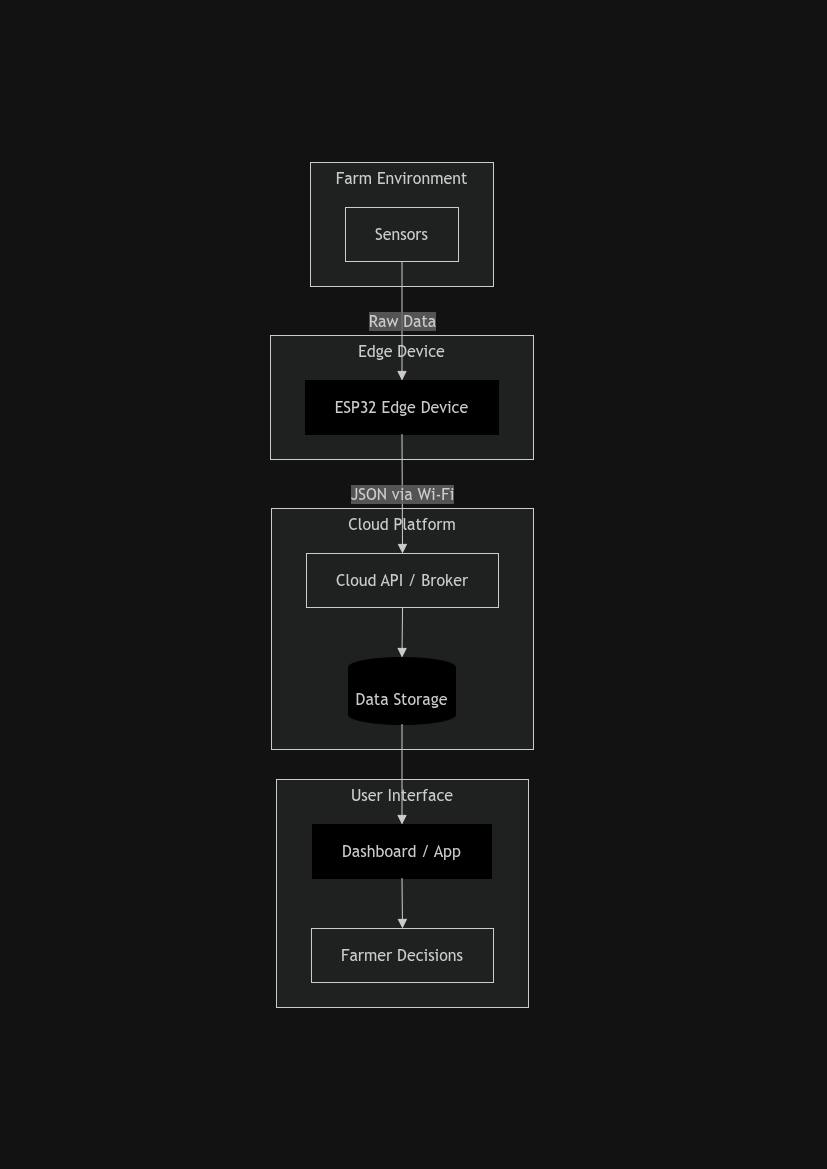

The diagram above was exported from draw.io. Its source (the exported page's mxGraphModel, read from the mxfile embedded in the PNG):
<mxGraphModel dx="1348" dy="759" grid="1" gridSize="10" guides="1" tooltips="1" connect="1" arrows="1" fold="1" page="1" pageScale="1" pageWidth="827" pageHeight="1169" math="0" shadow="0">
  <root>
    <mxCell id="0" />
    <mxCell id="1" parent="0" />
    <UserObject label="Farm Environment" mermaidId="n:Farm" mermaidBaseStyle="html=1;whiteSpace=wrap;strokeWidth=1;verticalAlign=top;fillColor=light-dark(#ffffde,#1f2020);strokeColor=light-dark(#aaaa33,#cccccc);fontColor=light-dark(#333333,#cccccc);fontFamily=Trebuchet MS,Verdana,Arial,sans-serif;fontSize=16;" mermaidBaseValue="Farm Environment" id="QjMxn2wuVqev89okA1jM-65">
      <mxCell parent="1" style="html=1;whiteSpace=wrap;strokeWidth=1;verticalAlign=top;fillColor=light-dark(#ffffde,#1f2020);strokeColor=light-dark(#aaaa33,#cccccc);fontColor=light-dark(#333333,#cccccc);fontFamily=Trebuchet MS,Verdana,Arial,sans-serif;fontSize=16;" vertex="1">
        <mxGeometry height="124" width="183" x="310" y="162" as="geometry" />
      </mxCell>
    </UserObject>
    <UserObject label="Sensors" mermaidId="n:Sensors" mermaidBaseStyle="html=1;whiteSpace=wrap;strokeWidth=1;fillColor=light-dark(#ECECFF,#1f2020);strokeColor=light-dark(#9370DB,#cccccc);fontColor=light-dark(#333333,#cccccc);fontFamily=Trebuchet MS,Verdana,Arial,sans-serif;fontSize=16;" mermaidBaseValue="Sensors" id="QjMxn2wuVqev89okA1jM-66">
      <mxCell parent="QjMxn2wuVqev89okA1jM-65" style="html=1;whiteSpace=wrap;strokeWidth=1;fillColor=light-dark(#ECECFF,#1f2020);strokeColor=light-dark(#9370DB,#cccccc);fontColor=light-dark(#333333,#cccccc);fontFamily=Trebuchet MS,Verdana,Arial,sans-serif;fontSize=16;" vertex="1">
        <mxGeometry height="54" width="113" x="35" y="45" as="geometry" />
      </mxCell>
    </UserObject>
    <UserObject label="Edge Device" mermaidId="n:Edge" mermaidBaseStyle="html=1;whiteSpace=wrap;strokeWidth=1;verticalAlign=top;fillColor=light-dark(#ffffde,#1f2020);strokeColor=light-dark(#aaaa33,#cccccc);fontColor=light-dark(#333333,#cccccc);fontFamily=Trebuchet MS,Verdana,Arial,sans-serif;fontSize=16;" mermaidBaseValue="Edge Device" id="QjMxn2wuVqev89okA1jM-67">
      <mxCell parent="1" style="html=1;whiteSpace=wrap;strokeWidth=1;verticalAlign=top;fillColor=light-dark(#ffffde,#1f2020);strokeColor=light-dark(#aaaa33,#cccccc);fontColor=light-dark(#333333,#cccccc);fontFamily=Trebuchet MS,Verdana,Arial,sans-serif;fontSize=16;" vertex="1">
        <mxGeometry height="124" width="263" x="270" y="335" as="geometry" />
      </mxCell>
    </UserObject>
    <UserObject label="ESP32 Edge Device" mermaidId="n:ESP32" mermaidBaseStyle="html=1;whiteSpace=wrap;strokeWidth=1;fillColor=#f9f;strokeColor=#333;fontColor=light-dark(#333333,#cccccc);fontFamily=Trebuchet MS,Verdana,Arial,sans-serif;fontSize=16;" mermaidBaseValue="ESP32 Edge Device" id="QjMxn2wuVqev89okA1jM-68">
      <mxCell parent="QjMxn2wuVqev89okA1jM-67" style="html=1;whiteSpace=wrap;strokeWidth=1;fillColor=#f9f;strokeColor=#333;fontColor=light-dark(#333333,#cccccc);fontFamily=Trebuchet MS,Verdana,Arial,sans-serif;fontSize=16;" vertex="1">
        <mxGeometry height="54" width="193" x="35" y="45" as="geometry" />
      </mxCell>
    </UserObject>
    <UserObject label="Cloud Platform" mermaidId="n:Cloud" mermaidBaseStyle="html=1;whiteSpace=wrap;strokeWidth=1;verticalAlign=top;fillColor=light-dark(#ffffde,#1f2020);strokeColor=light-dark(#aaaa33,#cccccc);fontColor=light-dark(#333333,#cccccc);fontFamily=Trebuchet MS,Verdana,Arial,sans-serif;fontSize=16;" mermaidBaseValue="Cloud Platform" id="QjMxn2wuVqev89okA1jM-69">
      <mxCell parent="1" style="html=1;whiteSpace=wrap;strokeWidth=1;verticalAlign=top;fillColor=light-dark(#ffffde,#1f2020);strokeColor=light-dark(#aaaa33,#cccccc);fontColor=light-dark(#333333,#cccccc);fontFamily=Trebuchet MS,Verdana,Arial,sans-serif;fontSize=16;" vertex="1">
        <mxGeometry height="241" width="262" x="271" y="508" as="geometry" />
      </mxCell>
    </UserObject>
    <UserObject label="Cloud API / Broker" mermaidId="n:API" mermaidBaseStyle="html=1;whiteSpace=wrap;strokeWidth=1;fillColor=light-dark(#ECECFF,#1f2020);strokeColor=light-dark(#9370DB,#cccccc);fontColor=light-dark(#333333,#cccccc);fontFamily=Trebuchet MS,Verdana,Arial,sans-serif;fontSize=16;" mermaidBaseValue="Cloud API / Broker" id="QjMxn2wuVqev89okA1jM-70">
      <mxCell parent="QjMxn2wuVqev89okA1jM-69" style="html=1;whiteSpace=wrap;strokeWidth=1;fillColor=light-dark(#ECECFF,#1f2020);strokeColor=light-dark(#9370DB,#cccccc);fontColor=light-dark(#333333,#cccccc);fontFamily=Trebuchet MS,Verdana,Arial,sans-serif;fontSize=16;" vertex="1">
        <mxGeometry height="54" width="192" x="35" y="45" as="geometry" />
      </mxCell>
    </UserObject>
    <UserObject label="Data Storage" mermaidId="n:DB" mermaidBaseStyle="html=1;shape=cylinder3;boundedLbl=1;backgroundOutline=1;size=10;strokeWidth=1;whiteSpace=wrap;fillColor=#bbf;strokeColor=#333;fontColor=light-dark(#333333,#cccccc);fontFamily=Trebuchet MS,Verdana,Arial,sans-serif;fontSize=16;" mermaidBaseValue="Data Storage" id="QjMxn2wuVqev89okA1jM-71">
      <mxCell parent="QjMxn2wuVqev89okA1jM-69" style="html=1;shape=cylinder3;boundedLbl=1;backgroundOutline=1;size=10;strokeWidth=1;whiteSpace=wrap;fillColor=#bbf;strokeColor=#333;fontColor=light-dark(#333333,#cccccc);fontFamily=Trebuchet MS,Verdana,Arial,sans-serif;fontSize=16;" vertex="1">
        <mxGeometry height="67" width="107" x="77" y="149" as="geometry" />
      </mxCell>
    </UserObject>
    <UserObject label="" mermaidId="e:API-&gt;DB#0" mermaidBaseStyle="curved=1;startArrow=none;endArrow=block;endSize=7;strokeColor=light-dark(#333333,#cccccc);exitX=0.5;exitY=1;entryX=0.5;entryY=0;" mermaidBaseValue="" id="QjMxn2wuVqev89okA1jM-72">
      <mxCell edge="1" parent="QjMxn2wuVqev89okA1jM-69" source="QjMxn2wuVqev89okA1jM-70" style="curved=1;startArrow=none;endArrow=block;endSize=7;strokeColor=light-dark(#333333,#cccccc);exitX=0.5;exitY=1;entryX=0.5;entryY=0;rounded=0;" target="QjMxn2wuVqev89okA1jM-71">
        <mxGeometry relative="1" as="geometry">
          <Array as="points" />
        </mxGeometry>
      </mxCell>
    </UserObject>
    <UserObject label="User Interface" mermaidId="n:User" mermaidBaseStyle="html=1;whiteSpace=wrap;strokeWidth=1;verticalAlign=top;fillColor=light-dark(#ffffde,#1f2020);strokeColor=light-dark(#aaaa33,#cccccc);fontColor=light-dark(#333333,#cccccc);fontFamily=Trebuchet MS,Verdana,Arial,sans-serif;fontSize=16;" mermaidBaseValue="User Interface" id="QjMxn2wuVqev89okA1jM-73">
      <mxCell parent="1" style="html=1;whiteSpace=wrap;strokeWidth=1;verticalAlign=top;fillColor=light-dark(#ffffde,#1f2020);strokeColor=light-dark(#aaaa33,#cccccc);fontColor=light-dark(#333333,#cccccc);fontFamily=Trebuchet MS,Verdana,Arial,sans-serif;fontSize=16;" vertex="1">
        <mxGeometry height="228" width="252" x="276" y="779" as="geometry" />
      </mxCell>
    </UserObject>
    <UserObject label="Dashboard / App" mermaidId="n:Dash" mermaidBaseStyle="html=1;whiteSpace=wrap;strokeWidth=1;fillColor=#dfd;strokeColor=#333;fontColor=light-dark(#333333,#cccccc);fontFamily=Trebuchet MS,Verdana,Arial,sans-serif;fontSize=16;" mermaidBaseValue="Dashboard / App" id="QjMxn2wuVqev89okA1jM-74">
      <mxCell parent="QjMxn2wuVqev89okA1jM-73" style="html=1;whiteSpace=wrap;strokeWidth=1;fillColor=#dfd;strokeColor=#333;fontColor=light-dark(#333333,#cccccc);fontFamily=Trebuchet MS,Verdana,Arial,sans-serif;fontSize=16;" vertex="1">
        <mxGeometry height="54" width="179" x="36" y="45" as="geometry" />
      </mxCell>
    </UserObject>
    <UserObject label="Farmer Decisions" mermaidId="n:Farmer" mermaidBaseStyle="html=1;whiteSpace=wrap;strokeWidth=1;fillColor=light-dark(#ECECFF,#1f2020);strokeColor=light-dark(#9370DB,#cccccc);fontColor=light-dark(#333333,#cccccc);fontFamily=Trebuchet MS,Verdana,Arial,sans-serif;fontSize=16;" mermaidBaseValue="Farmer Decisions" id="QjMxn2wuVqev89okA1jM-75">
      <mxCell parent="QjMxn2wuVqev89okA1jM-73" style="html=1;whiteSpace=wrap;strokeWidth=1;fillColor=light-dark(#ECECFF,#1f2020);strokeColor=light-dark(#9370DB,#cccccc);fontColor=light-dark(#333333,#cccccc);fontFamily=Trebuchet MS,Verdana,Arial,sans-serif;fontSize=16;" vertex="1">
        <mxGeometry height="54" width="182" x="35" y="149" as="geometry" />
      </mxCell>
    </UserObject>
    <UserObject label="" mermaidId="e:Dash-&gt;Farmer#0" mermaidBaseStyle="curved=1;startArrow=none;endArrow=block;endSize=7;strokeColor=light-dark(#333333,#cccccc);exitX=0.5;exitY=1;entryX=0.5;entryY=0;" mermaidBaseValue="" id="QjMxn2wuVqev89okA1jM-76">
      <mxCell edge="1" parent="QjMxn2wuVqev89okA1jM-73" source="QjMxn2wuVqev89okA1jM-74" style="curved=1;startArrow=none;endArrow=block;endSize=7;strokeColor=light-dark(#333333,#cccccc);exitX=0.5;exitY=1;entryX=0.5;entryY=0;rounded=0;" target="QjMxn2wuVqev89okA1jM-75">
        <mxGeometry relative="1" as="geometry">
          <Array as="points" />
        </mxGeometry>
      </mxCell>
    </UserObject>
    <UserObject label="Raw Data" mermaidId="e:Sensors-&gt;ESP32#0" mermaidBaseStyle="curved=1;startArrow=none;endArrow=block;endSize=7;strokeColor=light-dark(#333333,#cccccc);html=1;fontSize=16;labelBackgroundColor=light-dark(#E8E8E88D,#2a2a2a8D);fontFamily=Trebuchet MS,Verdana,Arial,sans-serif;fontColor=light-dark(#333333,#cccccc);exitX=0.5;exitY=1;entryX=0.5;entryY=0;" mermaidBaseValue="Raw Data" id="QjMxn2wuVqev89okA1jM-77">
      <mxCell edge="1" parent="1" source="QjMxn2wuVqev89okA1jM-66" style="curved=1;startArrow=none;endArrow=block;endSize=7;strokeColor=light-dark(#333333,#cccccc);html=1;fontSize=16;labelBackgroundColor=light-dark(#E8E8E88D,#2a2a2a8D);fontFamily=Trebuchet MS,Verdana,Arial,sans-serif;fontColor=light-dark(#333333,#cccccc);exitX=0.5;exitY=1;entryX=0.5;entryY=0;rounded=0;" target="QjMxn2wuVqev89okA1jM-68">
        <mxGeometry relative="1" as="geometry">
          <Array as="points" />
        </mxGeometry>
      </mxCell>
    </UserObject>
    <UserObject label="JSON via Wi-Fi" mermaidId="e:ESP32-&gt;API#0" mermaidBaseStyle="curved=1;startArrow=none;endArrow=block;endSize=7;strokeColor=light-dark(#333333,#cccccc);html=1;fontSize=16;labelBackgroundColor=light-dark(#E8E8E88D,#2a2a2a8D);fontFamily=Trebuchet MS,Verdana,Arial,sans-serif;fontColor=light-dark(#333333,#cccccc);exitX=0.5;exitY=1;entryX=0.5;entryY=0;" mermaidBaseValue="JSON via Wi-Fi" id="QjMxn2wuVqev89okA1jM-78">
      <mxCell edge="1" parent="1" source="QjMxn2wuVqev89okA1jM-68" style="curved=1;startArrow=none;endArrow=block;endSize=7;strokeColor=light-dark(#333333,#cccccc);html=1;fontSize=16;labelBackgroundColor=light-dark(#E8E8E88D,#2a2a2a8D);fontFamily=Trebuchet MS,Verdana,Arial,sans-serif;fontColor=light-dark(#333333,#cccccc);exitX=0.5;exitY=1;entryX=0.5;entryY=0;rounded=0;" target="QjMxn2wuVqev89okA1jM-70">
        <mxGeometry relative="1" as="geometry">
          <Array as="points" />
        </mxGeometry>
      </mxCell>
    </UserObject>
    <UserObject label="" mermaidId="e:DB-&gt;Dash#0" mermaidBaseStyle="curved=1;startArrow=none;endArrow=block;endSize=7;strokeColor=light-dark(#333333,#cccccc);exitX=0.5;exitY=1;entryX=0.5;entryY=0;" mermaidBaseValue="" id="QjMxn2wuVqev89okA1jM-79">
      <mxCell edge="1" parent="1" source="QjMxn2wuVqev89okA1jM-71" style="curved=1;startArrow=none;endArrow=block;endSize=7;strokeColor=light-dark(#333333,#cccccc);exitX=0.5;exitY=1;entryX=0.5;entryY=0;rounded=0;" target="QjMxn2wuVqev89okA1jM-74">
        <mxGeometry relative="1" as="geometry">
          <Array as="points" />
        </mxGeometry>
      </mxCell>
    </UserObject>
  </root>
</mxGraphModel>